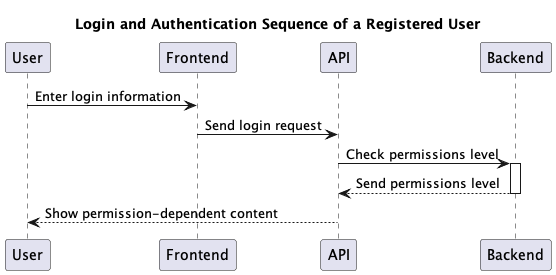

The diagram above was rendered by PlantUML. Its source (embedded in the PNG):
@startuml runtime-login-sequence

title Login and Authentication Sequence of a Registered User

participant "User" as u
participant "Frontend" as f
participant "API" as api
participant "Backend" as db

u -> f --: Enter login information
f -> api --: Send login request
api -> db ++: Check permissions level
db --> api --: Send permissions level
api --> u --: Show permission-dependent content
@enduml